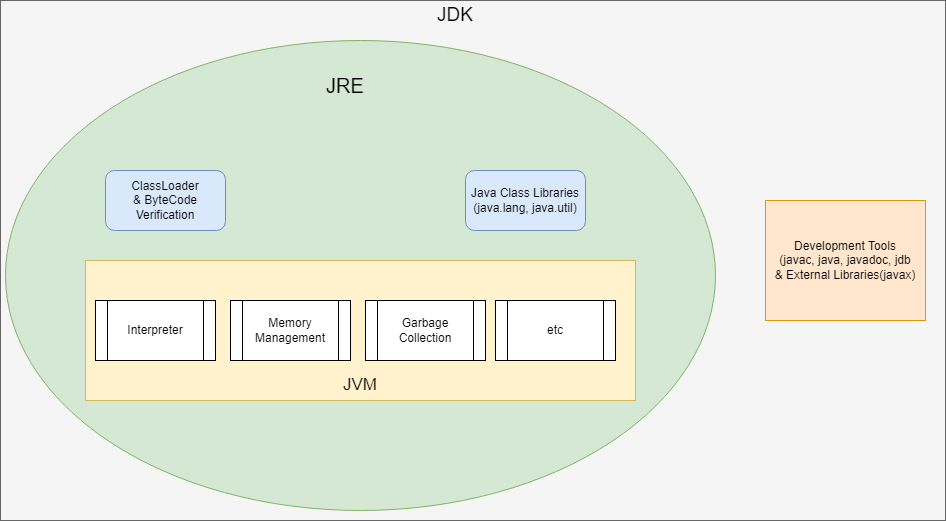

The diagram above was exported from draw.io. Its source (the exported page's mxGraphModel, read from the mxfile embedded in the PNG):
<mxGraphModel dx="2284" dy="738" grid="1" gridSize="10" guides="1" tooltips="1" connect="1" arrows="1" fold="1" page="1" pageScale="1" pageWidth="850" pageHeight="1100" math="0" shadow="0">
  <root>
    <mxCell id="0" />
    <mxCell id="1" parent="0" />
    <mxCell id="CNnB01vY0D9jt3ShzyPS-17" value="" style="rounded=0;whiteSpace=wrap;html=1;movable=1;resizable=1;rotatable=1;deletable=1;editable=1;locked=0;connectable=1;fillColor=#f5f5f5;strokeColor=#666666;fillStyle=auto;gradientDirection=north;shadow=0;fontColor=#333333;" vertex="1" parent="1">
      <mxGeometry x="-55" y="630" width="945" height="520" as="geometry" />
    </mxCell>
    <mxCell id="CNnB01vY0D9jt3ShzyPS-3" value="&lt;div&gt;&lt;br&gt;&lt;/div&gt;" style="ellipse;whiteSpace=wrap;html=1;fillColor=#d5e8d4;strokeColor=#82b366;" vertex="1" parent="1">
      <mxGeometry x="-50" y="670" width="710" height="470" as="geometry" />
    </mxCell>
    <mxCell id="CNnB01vY0D9jt3ShzyPS-4" value="&lt;font style=&quot;font-size: 20px;&quot;&gt;JRE&lt;/font&gt;" style="text;strokeColor=none;align=center;fillColor=none;html=1;verticalAlign=middle;whiteSpace=wrap;rounded=0;" vertex="1" parent="1">
      <mxGeometry x="190" y="700" width="200" height="30" as="geometry" />
    </mxCell>
    <mxCell id="CNnB01vY0D9jt3ShzyPS-5" value="Java Class Libraries&lt;br&gt;(java.lang, java.util)" style="rounded=1;whiteSpace=wrap;html=1;fillColor=#dae8fc;strokeColor=#6c8ebf;" vertex="1" parent="1">
      <mxGeometry x="410" y="800" width="120" height="60" as="geometry" />
    </mxCell>
    <mxCell id="CNnB01vY0D9jt3ShzyPS-6" value="ClassLoader&lt;br&gt;&amp;amp; ByteCode Verification" style="rounded=1;whiteSpace=wrap;html=1;fillColor=#dae8fc;strokeColor=#6c8ebf;" vertex="1" parent="1">
      <mxGeometry x="50" y="800" width="120" height="60" as="geometry" />
    </mxCell>
    <mxCell id="CNnB01vY0D9jt3ShzyPS-7" value="" style="rounded=0;whiteSpace=wrap;html=1;fillColor=#fff2cc;strokeColor=#d6b656;" vertex="1" parent="1">
      <mxGeometry x="30" y="890" width="550" height="140" as="geometry" />
    </mxCell>
    <mxCell id="CNnB01vY0D9jt3ShzyPS-8" value="Interpreter" style="shape=process;whiteSpace=wrap;html=1;backgroundOutline=1;" vertex="1" parent="1">
      <mxGeometry x="40" y="930" width="120" height="60" as="geometry" />
    </mxCell>
    <mxCell id="CNnB01vY0D9jt3ShzyPS-9" value="Memory Management" style="shape=process;whiteSpace=wrap;html=1;backgroundOutline=1;" vertex="1" parent="1">
      <mxGeometry x="175" y="930" width="120" height="60" as="geometry" />
    </mxCell>
    <mxCell id="CNnB01vY0D9jt3ShzyPS-10" value="Garbage Collection" style="shape=process;whiteSpace=wrap;html=1;backgroundOutline=1;" vertex="1" parent="1">
      <mxGeometry x="310" y="930" width="120" height="60" as="geometry" />
    </mxCell>
    <mxCell id="CNnB01vY0D9jt3ShzyPS-11" value="etc" style="shape=process;whiteSpace=wrap;html=1;backgroundOutline=1;" vertex="1" parent="1">
      <mxGeometry x="440" y="930" width="120" height="60" as="geometry" />
    </mxCell>
    <mxCell id="CNnB01vY0D9jt3ShzyPS-12" value="JVM" style="text;strokeColor=none;align=center;fillColor=none;html=1;verticalAlign=middle;whiteSpace=wrap;rounded=0;fontSize=17;" vertex="1" parent="1">
      <mxGeometry x="275" y="1000" width="60" height="30" as="geometry" />
    </mxCell>
    <mxCell id="CNnB01vY0D9jt3ShzyPS-18" value="Development Tools&lt;br&gt;(javac, java, javadoc, jdb&lt;br&gt;&amp;amp; External Libraries(javax)" style="rounded=0;whiteSpace=wrap;html=1;fillColor=#ffe6cc;strokeColor=#d79b00;" vertex="1" parent="1">
      <mxGeometry x="710" y="830" width="160" height="120" as="geometry" />
    </mxCell>
    <mxCell id="CNnB01vY0D9jt3ShzyPS-20" value="JDK" style="text;strokeColor=none;align=center;fillColor=none;html=1;verticalAlign=middle;whiteSpace=wrap;rounded=0;fontSize=19;" vertex="1" parent="1">
      <mxGeometry x="350" y="630" width="100" height="30" as="geometry" />
    </mxCell>
  </root>
</mxGraphModel>